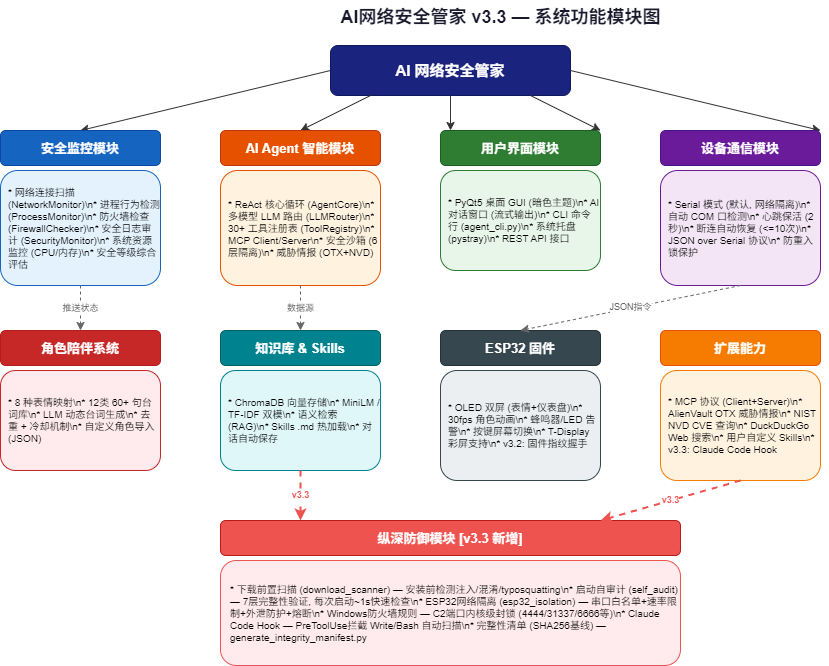

The diagram above was exported from draw.io. Its source (the exported page's mxGraphModel, read from the mxfile embedded in the PNG):
<mxGraphModel dx="1276" dy="606" grid="1" gridSize="10" guides="1" tooltips="1" connect="1" arrows="1" fold="1" page="1" pageScale="1" pageWidth="1100" pageHeight="750" math="0" shadow="0">
  <root>
    <mxCell id="0" />
    <mxCell id="1" parent="0" />
    <mxCell id="title" value="AI网络安全管家 v3.3 — 系统功能模块图" style="text;html=1;strokeColor=none;fillColor=none;align=center;fontSize=18;fontStyle=1;fontColor=#1a1a2e;" parent="1" vertex="1">
      <mxGeometry x="250" y="10" width="600" height="35" as="geometry" />
    </mxCell>
    <mxCell id="root_node" value="AI 网络安全管家" style="rounded=1;whiteSpace=wrap;html=1;fillColor=#1a237e;strokeColor=#0d1b5e;fontColor=#fff;fontSize=15;fontStyle=1;" parent="1" vertex="1">
      <mxGeometry x="380" y="55" width="240" height="50" as="geometry" />
    </mxCell>
    <mxCell id="r1" style="endArrow=classic;html=1;strokeColor=#333;" parent="1" edge="1">
      <mxGeometry relative="1" as="geometry">
        <mxPoint x="380" y="80" as="sourcePoint" />
        <mxPoint x="130" y="140" as="targetPoint" />
      </mxGeometry>
    </mxCell>
    <mxCell id="r2" style="endArrow=classic;html=1;strokeColor=#333;" parent="1" edge="1">
      <mxGeometry relative="1" as="geometry">
        <mxPoint x="420" y="105" as="sourcePoint" />
        <mxPoint x="350" y="140" as="targetPoint" />
      </mxGeometry>
    </mxCell>
    <mxCell id="r3" style="endArrow=classic;html=1;strokeColor=#333;" parent="1" edge="1">
      <mxGeometry relative="1" as="geometry">
        <mxPoint x="500" y="105" as="sourcePoint" />
        <mxPoint x="500" y="140" as="targetPoint" />
      </mxGeometry>
    </mxCell>
    <mxCell id="r4" style="endArrow=classic;html=1;strokeColor=#333;" parent="1" edge="1">
      <mxGeometry relative="1" as="geometry">
        <mxPoint x="580" y="105" as="sourcePoint" />
        <mxPoint x="650" y="140" as="targetPoint" />
      </mxGeometry>
    </mxCell>
    <mxCell id="r5" style="endArrow=classic;html=1;strokeColor=#333;" parent="1" edge="1">
      <mxGeometry relative="1" as="geometry">
        <mxPoint x="620" y="80" as="sourcePoint" />
        <mxPoint x="870" y="140" as="targetPoint" />
      </mxGeometry>
    </mxCell>
    <mxCell id="m1_title" value="安全监控模块" style="rounded=1;whiteSpace=wrap;html=1;fillColor=#1565c0;strokeColor=#0d47a1;fontColor=#fff;fontSize=13;fontStyle=1;" parent="1" vertex="1">
      <mxGeometry x="50" y="140" width="160" height="35" as="geometry" />
    </mxCell>
    <mxCell id="m1_items" value="* 网络连接扫描 (NetworkMonitor)\n* 进程行为检测 (ProcessMonitor)\n* 防火墙检查 (FirewallChecker)\n* 安全日志审计 (SecurityMonitor)\n* 系统资源监控 (CPU/内存)\n* 安全等级综合评估" style="rounded=1;whiteSpace=wrap;html=1;fillColor=#e3f2fd;strokeColor=#1565c0;fontSize=10;align=left;spacingLeft=6;" parent="1" vertex="1">
      <mxGeometry x="50" y="180" width="160" height="115" as="geometry" />
    </mxCell>
    <mxCell id="m2_title" value="AI Agent 智能模块" style="rounded=1;whiteSpace=wrap;html=1;fillColor=#e65100;strokeColor=#bf360c;fontColor=#fff;fontSize=13;fontStyle=1;" parent="1" vertex="1">
      <mxGeometry x="270" y="140" width="160" height="35" as="geometry" />
    </mxCell>
    <mxCell id="m2_items" value="* ReAct 核心循环 (AgentCore)\n* 多模型 LLM 路由 (LLMRouter)\n* 30+ 工具注册表 (ToolRegistry)\n* MCP Client/Server\n* 安全沙箱 (6层隔离)\n* 威胁情报 (OTX+NVD)" style="rounded=1;whiteSpace=wrap;html=1;fillColor=#fff3e0;strokeColor=#e65100;fontSize=10;align=left;spacingLeft=6;" parent="1" vertex="1">
      <mxGeometry x="270" y="180" width="160" height="115" as="geometry" />
    </mxCell>
    <mxCell id="m3_title" value="用户界面模块" style="rounded=1;whiteSpace=wrap;html=1;fillColor=#2e7d32;strokeColor=#1b5e20;fontColor=#fff;fontSize=13;fontStyle=1;" parent="1" vertex="1">
      <mxGeometry x="490" y="140" width="160" height="35" as="geometry" />
    </mxCell>
    <mxCell id="m3_items" value="* PyQt5 桌面 GUI (暗色主题)\n* AI 对话窗口 (流式输出)\n* CLI 命令行 (agent_cli.py)\n* 系统托盘 (pystray)\n* REST API 接口" style="rounded=1;whiteSpace=wrap;html=1;fillColor=#e8f5e9;strokeColor=#2e7d32;fontSize=10;align=left;spacingLeft=6;" parent="1" vertex="1">
      <mxGeometry x="490" y="180" width="160" height="100" as="geometry" />
    </mxCell>
    <mxCell id="m4_title" value="设备通信模块" style="rounded=1;whiteSpace=wrap;html=1;fillColor=#6a1b9a;strokeColor=#4a148c;fontColor=#fff;fontSize=13;fontStyle=1;" parent="1" vertex="1">
      <mxGeometry x="710" y="140" width="160" height="35" as="geometry" />
    </mxCell>
    <mxCell id="m4_items" value="* Serial 模式 (默认, 网络隔离)\n* 自动 COM 口检测\n* 心跳保活 (2秒)\n* 断连自动恢复 (&lt;=10次)\n* JSON over Serial 协议\n* 防重入锁保护" style="rounded=1;whiteSpace=wrap;html=1;fillColor=#f3e5f5;strokeColor=#6a1b9a;fontSize=10;align=left;spacingLeft=6;" parent="1" vertex="1">
      <mxGeometry x="710" y="180" width="160" height="115" as="geometry" />
    </mxCell>
    <mxCell id="m5_title" value="角色陪伴系统" style="rounded=1;whiteSpace=wrap;html=1;fillColor=#c62828;strokeColor=#b71c1c;fontColor=#fff;fontSize=13;fontStyle=1;" parent="1" vertex="1">
      <mxGeometry x="50" y="340" width="160" height="35" as="geometry" />
    </mxCell>
    <mxCell id="m5_items" value="* 8 种表情映射\n* 12类 60+ 句台词库\n* LLM 动态台词生成\n* 去重 + 冷却机制\n* 自定义角色导入 (JSON)" style="rounded=1;whiteSpace=wrap;html=1;fillColor=#ffebee;strokeColor=#c62828;fontSize=10;align=left;spacingLeft=6;" parent="1" vertex="1">
      <mxGeometry x="50" y="380" width="160" height="100" as="geometry" />
    </mxCell>
    <mxCell id="m6_title" value="知识库 &amp; Skills" style="rounded=1;whiteSpace=wrap;html=1;fillColor=#00838f;strokeColor=#006064;fontColor=#fff;fontSize=13;fontStyle=1;" parent="1" vertex="1">
      <mxGeometry x="270" y="340" width="160" height="35" as="geometry" />
    </mxCell>
    <mxCell id="m6_items" value="* ChromaDB 向量存储\n* MiniLM / TF-IDF 双模\n* 语义检索 (RAG)\n* Skills .md 热加载\n* 对话自动保存" style="rounded=1;whiteSpace=wrap;html=1;fillColor=#e0f7fa;strokeColor=#00838f;fontSize=10;align=left;spacingLeft=6;" parent="1" vertex="1">
      <mxGeometry x="270" y="380" width="160" height="100" as="geometry" />
    </mxCell>
    <mxCell id="m7_title" value="ESP32 固件" style="rounded=1;whiteSpace=wrap;html=1;fillColor=#37474f;strokeColor=#263238;fontColor=#fff;fontSize=13;fontStyle=1;" parent="1" vertex="1">
      <mxGeometry x="490" y="340" width="160" height="35" as="geometry" />
    </mxCell>
    <mxCell id="m7_items" value="* OLED 双屏 (表情+仪表盘)\n* 30fps 角色动画\n* 蜂鸣器/LED 告警\n* 按键屏幕切换\n* T-Display 彩屏支持\n* v3.2: 固件指纹握手" style="rounded=1;whiteSpace=wrap;html=1;fillColor=#eceff1;strokeColor=#37474f;fontSize=10;align=left;spacingLeft=6;" parent="1" vertex="1">
      <mxGeometry x="490" y="380" width="160" height="110" as="geometry" />
    </mxCell>
    <mxCell id="m8_title" value="扩展能力" style="rounded=1;whiteSpace=wrap;html=1;fillColor=#f57c00;strokeColor=#e65100;fontColor=#fff;fontSize=13;fontStyle=1;" parent="1" vertex="1">
      <mxGeometry x="710" y="340" width="160" height="35" as="geometry" />
    </mxCell>
    <mxCell id="m8_items" value="* MCP 协议 (Client+Server)\n* AlienVault OTX 威胁情报\n* NIST NVD CVE 查询\n* DuckDuckGo Web 搜索\n* 用户自定义 Skills\n* v3.3: Claude Code Hook" style="rounded=1;whiteSpace=wrap;html=1;fillColor=#fff3e0;strokeColor=#f57c00;fontSize=10;align=left;spacingLeft=6;" parent="1" vertex="1">
      <mxGeometry x="710" y="380" width="160" height="110" as="geometry" />
    </mxCell>
    <mxCell id="m9_title" value="纵深防御模块 [v3.3 新增]" style="rounded=1;whiteSpace=wrap;html=1;fillColor=#ef5350;strokeColor=#b71c1c;fontColor=#fff;fontSize=13;fontStyle=1;" parent="1" vertex="1">
      <mxGeometry x="270" y="530" width="460" height="35" as="geometry" />
    </mxCell>
    <mxCell id="m9_items" value="* 下载前置扫描 (download_scanner)  — 安装前检测注入/混淆/typosquatting\n* 启动自审计 (self_audit)  — 7层完整性验证, 每次启动~1s快速检查\n* ESP32网络隔离 (esp32_isolation)  — 串口白名单+速率限制+外泄防护+熔断\n* Windows防火墙规则  — C2端口内核级封锁 (4444/31337/6666等)\n* Claude Code Hook  — PreToolUse拦截 Write/Bash 自动扫描\n* 完整性清单 (SHA256基线)  — generate_integrity_manifest.py" style="rounded=1;whiteSpace=wrap;html=1;fillColor=#ffebee;strokeColor=#ef5350;fontSize=10;align=left;spacingLeft=8;" parent="1" vertex="1">
      <mxGeometry x="270" y="570" width="460" height="105" as="geometry" />
    </mxCell>
    <mxCell id="rel_m2_m9" value="v3.3" style="endArrow=classic;html=1;strokeColor=#ef5350;strokeWidth=2;fontSize=9;fontColor=#ef5350;fontStyle=1;dashed=1;" parent="1" edge="1">
      <mxGeometry relative="1" as="geometry">
        <mxPoint x="350" y="480" as="sourcePoint" />
        <mxPoint x="350" y="530" as="targetPoint" />
      </mxGeometry>
    </mxCell>
    <mxCell id="rel_m4_m9" value="v3.3" style="endArrow=classic;html=1;strokeColor=#ef5350;strokeWidth=2;fontSize=9;fontColor=#ef5350;fontStyle=1;dashed=1;" parent="1" edge="1">
      <mxGeometry relative="1" as="geometry">
        <mxPoint x="790" y="490" as="sourcePoint" />
        <mxPoint x="650" y="530" as="targetPoint" />
      </mxGeometry>
    </mxCell>
    <mxCell id="rel1" value="推送状态" style="endArrow=classic;html=1;strokeColor=#666;dashed=1;fontSize=9;fontColor=#666;" parent="1" edge="1">
      <mxGeometry relative="1" as="geometry">
        <mxPoint x="130" y="295" as="sourcePoint" />
        <mxPoint x="130" y="340" as="targetPoint" />
      </mxGeometry>
    </mxCell>
    <mxCell id="rel2" value="数据源" style="endArrow=classic;html=1;strokeColor=#666;dashed=1;fontSize=9;fontColor=#666;" parent="1" edge="1">
      <mxGeometry relative="1" as="geometry">
        <mxPoint x="350" y="295" as="sourcePoint" />
        <mxPoint x="350" y="340" as="targetPoint" />
      </mxGeometry>
    </mxCell>
    <mxCell id="rel3" value="JSON指令" style="endArrow=classic;html=1;strokeColor=#666;dashed=1;fontSize=9;fontColor=#666;" parent="1" edge="1">
      <mxGeometry relative="1" as="geometry">
        <mxPoint x="790" y="295" as="sourcePoint" />
        <mxPoint x="570" y="340" as="targetPoint" />
      </mxGeometry>
    </mxCell>
  </root>
</mxGraphModel>